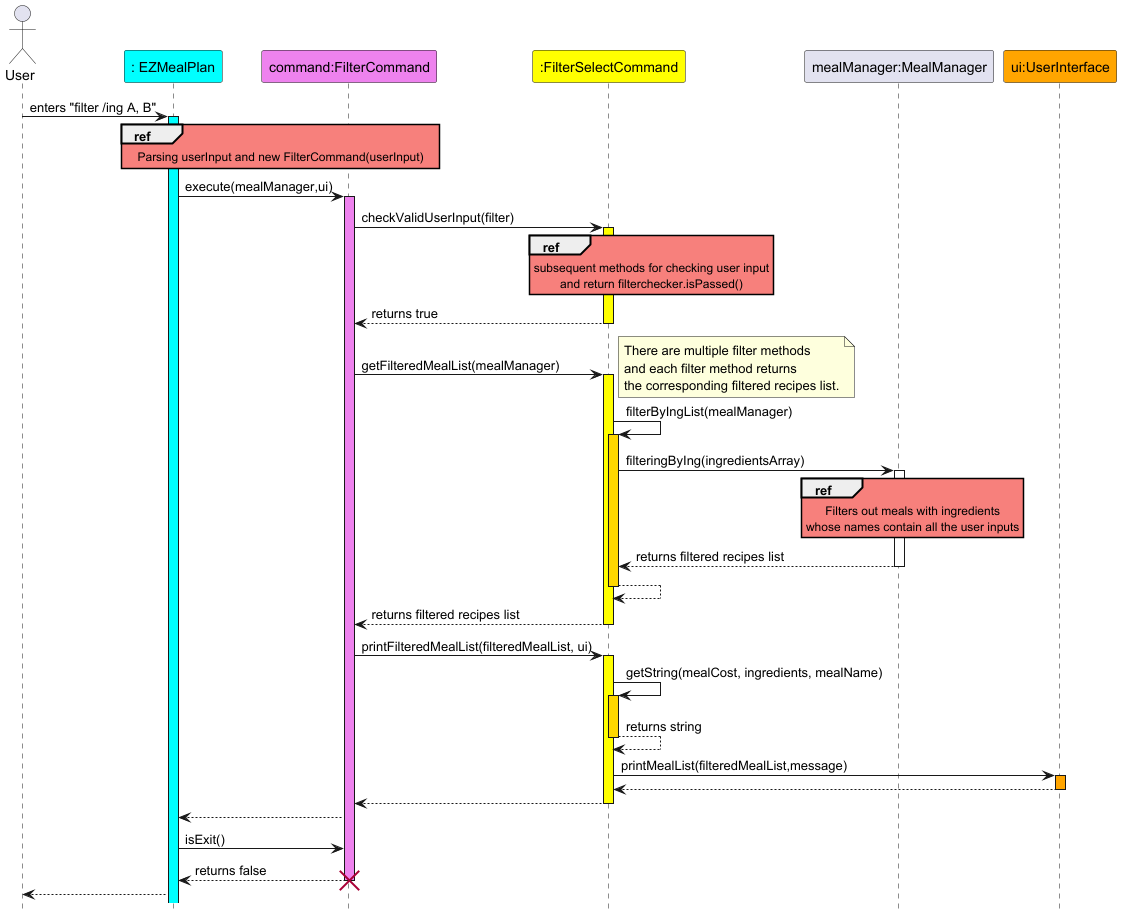

The diagram above was rendered by PlantUML. Its source (embedded in the PNG):
@startuml
hide footbox
skinparam sequenceReferenceBackgroundColor #f7807c

actor User
participant ": EZMealPlan" as EZMealPlan #Cyan
participant "command:FilterCommand" as FilterCommand #Violet
participant ":FilterSelectCommand" as FilterSelectCommand #Yellow
participant "mealManager:MealManager" as MealManager
participant "ui:UserInterface" as UserInterface #Orange

User -> EZMealPlan : enters "filter /ing A, B"
activate EZMealPlan #Cyan
Ref over EZMealPlan, FilterCommand
Parsing userInput and new FilterCommand(userInput)
end
EZMealPlan -> FilterCommand : execute(mealManager,ui)
activate FilterCommand #Violet
FilterCommand -> FilterSelectCommand : checkValidUserInput(filter)
activate FilterSelectCommand #Yellow
ref over FilterSelectCommand
subsequent methods for checking user input
and return filterchecker.isPassed()
end
FilterSelectCommand --> FilterCommand : returns true
deactivate FilterSelectCommand
FilterCommand -> FilterSelectCommand : getFilteredMealList(mealManager)
activate FilterSelectCommand #Yellow
Note Right
There are multiple filter methods
and each filter method returns
the corresponding filtered recipes list.
end Note
FilterSelectCommand -> FilterSelectCommand : filterByIngList(mealManager)
activate FilterSelectCommand #Gold
FilterSelectCommand -> MealManager : filteringByIng(ingredientsArray)
activate MealManager
ref over MealManager
Filters out meals with ingredients
whose names contain all the user inputs
end
MealManager --> FilterSelectCommand : returns filtered recipes list
deactivate MealManager
FilterSelectCommand --> FilterSelectCommand
deactivate FilterSelectCommand
FilterSelectCommand --> FilterCommand : returns filtered recipes list
deactivate FilterSelectCommand
FilterCommand -> FilterSelectCommand : printFilteredMealList(filteredMealList, ui)
activate FilterSelectCommand #Yellow
FilterSelectCommand -> FilterSelectCommand : getString(mealCost, ingredients, mealName)
activate FilterSelectCommand #gold
FilterSelectCommand --> FilterSelectCommand : returns string
deactivate FilterSelectCommand
FilterSelectCommand -> UserInterface : printMealList(filteredMealList,message)
activate UserInterface #Orange
UserInterface --> FilterSelectCommand
deactivate UserInterface
FilterSelectCommand --> FilterCommand
deactivate FilterSelectCommand
FilterCommand --> EZMealPlan
EZMealPlan -> FilterCommand : isExit()
FilterCommand --> EZMealPlan : returns false
deactivate FilterCommand
destroy FilterCommand
EZMealPlan --> User
@enduml